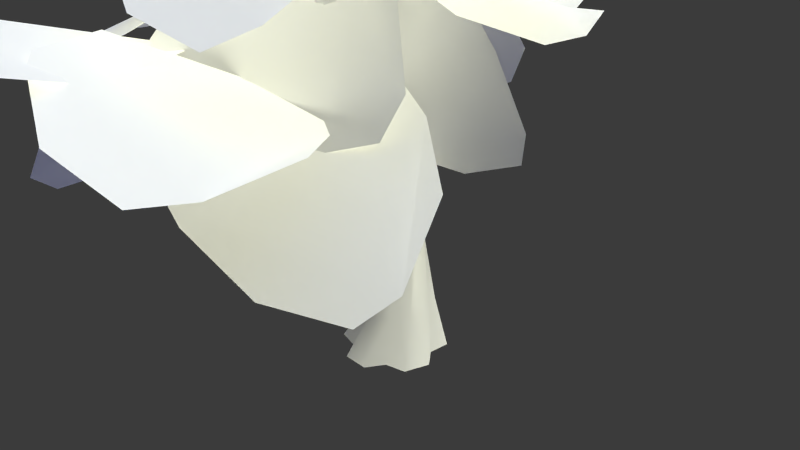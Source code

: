 # Source: tree.blend  (saved by Blender 2.65.0; exported with 4.5.12 LTS)
import bpy
from mathutils import Matrix  # noqa: F401  (used for matrix-valued properties, if any)

bpy.ops.wm.read_factory_settings(use_empty=True)
scene = bpy.context.scene
scene.name = 'Scene'

# ---- collections
col_collection_1 = bpy.data.collections.new('Collection 1'); scene.collection.children.link(col_collection_1)
col_collection_2 = bpy.data.collections.new('Collection 2'); scene.collection.children.link(col_collection_2)
col_collection_2.hide_render = True
col_collection_2.hide_viewport = True

# ---- materials (node trees are filled in below, after node groups)
mat_material_001 = bpy.data.materials.new('Material.001')
mat_material_001.alpha_threshold = 0.0
mat_material_001.use_transparent_shadow = False
mat_material_001.preview_render_type = 'SHADERBALL'
mat_material_001.diffuse_color = (1.0, 1.0, 1.0, 1.0)
mat_material_001.specular_color = (0.2578, 0.6351, 0.2463)
mat_material_001.roughness = 0.5
mat_material_001.specular_intensity = 0.0
mat_material_001.line_color = (0.0, 0.0, 0.0, 1.0)
mat_material = bpy.data.materials.new('Material')
mat_material.alpha_threshold = 0.0
mat_material.use_transparent_shadow = False
mat_material.diffuse_color = (1.0, 1.0, 1.0, 1.0)
mat_material.specular_color = (1.0, 0.8724, 0.6568)
mat_material.roughness = 2.0
mat_material.specular_intensity = 0.125
mat_material.line_color = (0.0, 0.0, 0.0, 1.0)

# ---- material node trees

# ---- world
world_world = bpy.data.worlds.new('World'); scene.world = world_world
world_world.color = (0.04388, 0.04388, 0.04388)
world_world.use_sun_shadow = False
world_world.sun_shadow_jitter_overblur = 0.0
world_world.cycles.sampling_method = 'MANUAL'
world_world.cycles.sample_map_resolution = 256

# ---- cameras
cam_camera = bpy.data.cameras.new('Camera')
cam_camera.clip_end = 100.0
cam_camera.lens = 35.0
cam_camera.sensor_width = 32.0
cam_camera.sensor_height = 18.0
cam_camera.ortho_scale = 7.314
cam_camera.dof.focus_distance = 0.0
cam_camera.dof.aperture_fstop = 128.0

# ---- lights
light_hemi_001 = bpy.data.lights.new('Hemi.001', 'SUN')
light_hemi_001.color = (0.3416, 0.3917, 1.0)
light_hemi_001.transmission_factor = 0.0
light_hemi_001.angle = 1.571
light_hemi_001.energy = 0.4
light_hemi_001.shadow_buffer_clip_start = 0.5
light_hemi_001.shadow_soft_size = 1.0
light_hemi_001.shadow_cascade_max_distance = 1000.0
light_hemi_001.cycles.use_multiple_importance_sampling = False
light_hemi = bpy.data.lights.new('Hemi', 'SUN')
light_hemi.color = (0.3659, 0.4592, 1.0)
light_hemi.transmission_factor = 0.0
light_hemi.angle = 1.571
light_hemi.energy = 1.2
light_hemi.shadow_buffer_clip_start = 0.5
light_hemi.shadow_soft_size = 1.0
light_hemi.shadow_cascade_max_distance = 1000.0
light_hemi.cycles.use_multiple_importance_sampling = False
light_lamp = bpy.data.lights.new('Lamp', 'SUN')
light_lamp.color = (0.9958, 1.0, 0.736)
light_lamp.transmission_factor = 0.0
light_lamp.cutoff_distance = 30.0
light_lamp.use_shadow = False
light_lamp.angle = 1.571
light_lamp.energy = 2.3
light_lamp.shadow_buffer_clip_start = 1.001
light_lamp.shadow_soft_size = 1.0
light_lamp.shadow_cascade_max_distance = 1000.0
light_lamp.cycles.use_multiple_importance_sampling = False

# ---- meshes
me_plane_003 = bpy.data.meshes.new('Plane.003')
me_plane_003.from_pydata([(2.02, 1.3, 0.4382), (1.622, 0.9864, 0.1038), (1.435, 0.9713, 0.08707), (1.031, 2.635, 1.324), (1.339, 2.563, 1.469), (1.859, 2.051, 1.235), (0.6233, 1.139, 0.1072), (0.02822, 1.635, 0.2702), (0.02415, 2.062, 0.4397), (0.4604, 2.608, 0.8618), (2.034, 1.333, 0.7043), (1.598, 1.125, 1.072), (1.572, 1.098, 1.257), (3.324, 2.138, 1.814), (3.44, 2.05, 1.498), (3.046, 1.717, 0.9303), (1.633, 1.16, 2.081), (1.953, 1.497, 2.723), (2.267, 1.829, 2.769), (2.871, 2.224, 2.386), (1.972, 1.389, 1.002), (2.317, 0.9161, 0.8389), (2.362, 0.8243, 0.6806), (1.483, 2.261, -0.5932), (1.279, 2.333, -0.321), (1.34, 2.064, 0.394), (2.506, 0.6453, -0.1156), (2.525, 0.8638, -0.8762), (2.427, 1.263, -1.082), (2.026, 1.969, -0.994), (2.716, 1.95, 0.5099), (2.753, 2.296, 1.007), (2.882, 2.403, 1.094), (4.257, 2.318, -0.5073), (4.101, 2.017, -0.5848), (3.47, 1.721, -0.2672), (3.54, 2.886, 1.239), (4.18, 3.271, 0.9776), (4.365, 3.307, 0.5584), (4.395, 2.963, -0.1814), (1.866, 1.198, 1.257), (2.14, 0.7954, 1.619), (2.184, 0.6121, 1.616), (1.683, 0.3623, -0.4201), (1.469, 0.6317, -0.3691), (1.416, 1.076, 0.253), (2.37, -0.1518, 1.354), (2.497, -0.6636, 0.764), (2.487, -0.6121, 0.3075), (2.204, -0.1413, -0.2969), (1.275, 1.719, 0.4117), (0.7284, 1.461, 0.3567), (0.6288, 1.325, 0.4415), (1.982, 1.118, 2.05), (2.219, 1.239, 1.826), (2.099, 1.518, 1.122), (0.3421, 0.7905, 1.006), (0.3635, 0.4852, 1.736), (0.627, 0.5816, 2.1), (1.331, 0.9242, 2.332), (1.87, 1.259, -1.462), (2.107, 0.7918, -1.768), (2.101, 0.6034, -1.762), (0.5373, 0.5396, -0.344), (0.6538, 0.8525, -0.2466), (1.19, 1.28, -0.5888), (1.855, -0.1756, -1.624), (1.32, -0.6874, -1.344), (0.9134, -0.6231, -1.139), (0.4594, -0.08112, -0.7305), (2.94, 0.83, -2.089), (3.136, 0.2769, -1.933), (3.071, 0.1275, -1.838), (1.098, 0.868, -1.706), (1.246, 1.181, -1.734), (1.98, 1.341, -1.884), (2.566, -0.4297, -1.49), (1.835, -0.6937, -1.339), (1.421, -0.5311, -1.455), (1.02, 0.1369, -1.699), (2.53, 2.642, -1.459), (3.106, 2.828, -1.406), (3.277, 2.751, -1.387), (2.602, 0.7887, -1.781), (2.296, 0.9027, -1.662), (2.102, 1.622, -1.482), (3.911, 2.218, -1.422), (4.205, 1.513, -1.629), (4.013, 1.151, -1.837), (3.301, 0.7915, -2.01), (1.784, 2.266, -1.628), (2.231, 2.478, -1.98), (2.377, 2.409, -2.079), (1.775, 0.3973, -1.857), (1.617, 0.5081, -1.567), (1.534, 1.231, -1.326), (2.867, 1.901, -2.512), (3.006, 1.194, -2.84), (2.754, 0.8098, -2.854), (2.14, 0.4097, -2.494), (2.034, 1.333, -1.621), (1.598, 1.125, -1.253), (1.572, 1.098, -1.068), (3.324, 2.138, -0.5114), (3.44, 2.05, -0.8276), (3.046, 1.717, -1.395), (1.633, 1.16, -0.2439), (1.953, 1.497, 0.3975), (2.267, 1.829, 0.4439), (2.871, 2.224, 0.06094), (1.438, 1.364, -1.359), (0.8624, 1.509, -1.232), (0.7664, 1.659, -1.17), (2.405, 2.979, -1.35), (2.6, 2.694, -1.31), (2.365, 1.965, -1.291), (0.5424, 2.438, -0.9985), (0.685, 3.216, -1.028), (1.035, 3.456, -1.205), (1.814, 3.407, -1.444), (1.99, 1.658, -0.9918), (1.562, 1.77, -0.5754), (1.529, 1.897, -0.4399), (3.099, 3.178, -1.037), (3.243, 2.89, -1.167), (2.93, 2.193, -1.223), (1.532, 2.595, 0.00714), (1.767, 3.344, 0.1103), (2.033, 3.618, -0.1444), (2.604, 3.626, -0.7283), (3.424, 2.142, -0.5762), (3.139, 2.547, -0.2241), (3.164, 2.725, -0.1674), (4.751, 3.096, -1.51), (4.804, 2.753, -1.495), (4.362, 2.226, -1.156), (3.404, 3.517, -0.1339), (3.792, 4.131, -0.4488), (4.035, 4.173, -0.8367), (4.438, 3.754, -1.41), (3.425, 2.451, -0.5762), (3.809, 2.139, -0.2241), (3.833, 1.961, -0.1674), (2.406, 1.172, -1.51), (2.262, 1.489, -1.495), (2.544, 2.116, -1.156), (3.817, 1.133, -0.134), (3.611, 0.4371, -0.4488), (3.388, 0.3311, -0.8367), (2.886, 0.6244, -1.41), (3.751, 2.603, -0.9473), (4.276, 2.799, -1.179), (4.449, 2.731, -1.212), (3.913, 0.735, -0.7771), (3.665, 0.8768, -0.5796), (3.47, 1.616, -0.5309), (5.08, 2.214, -1.357), (5.354, 1.481, -1.474), (5.142, 1.073, -1.486), (4.465, 0.6756, -1.259), (3.96, 1.905, -0.2851), (4.522, 1.835, -0.06688), (4.627, 1.697, 0.00739), (3.244, 0.1737, -0.4697), (3.007, 0.4274, -0.4574), (3.129, 1.181, -0.3853), (4.928, 0.9494, 0.199), (4.905, 0.1612, 0.131), (4.626, -0.1166, -0.1063), (3.897, -0.1645, -0.4716), (2.556, 2.083, -0.8065), (2.075, 2.094, -0.4361), (2.028, 2.171, -0.2705), (3.736, 3.409, -0.1794), (3.884, 3.168, -0.3815), (3.548, 2.565, -0.715), (1.997, 2.675, 0.3863), (2.251, 3.318, 0.7713), (2.568, 3.633, 0.6639), (3.223, 3.777, 0.1981), (-0.429, 0.7718, 0.2254), (-0.899, 0.782, 0.5875), (-0.9452, 0.8573, 0.7493), (0.7247, 2.067, 0.8383), (0.8694, 1.832, 0.6409), (0.5406, 1.243, 0.3149), (-0.9758, 1.35, 1.391), (-0.7269, 1.979, 1.768), (-0.4169, 2.286, 1.663), (0.2234, 2.427, 1.207), (0.5821, 0.6996, 0.8963), (0.3037, 0.1764, 0.9285), (0.2595, 0.05297, 1.058), (0.7957, 1.279, 2.629), (1.005, 1.426, 2.405), (1.044, 1.301, 1.667), (0.0799, -0.2891, 1.77), (-0.0329, -0.2313, 2.533), (-0.01212, 0.1199, 2.812), (0.2806, 0.8573, 2.9), (1.224, 1.093, -0.2482), (1.739, 1.063, -0.5407), (1.874, 0.94, -0.5685), (0.8248, -0.6257, 0.2734), (0.6631, -0.3838, 0.4492), (0.7154, 0.3583, 0.3613), (2.279, 0.2429, -0.6438), (2.294, -0.5304, -0.6269), (1.973, -0.8334, -0.5447), (1.257, -0.9383, -0.2086), (-0.1334, -0.9314, 0.4004), (-0.6328, -0.6109, 0.407), (-0.681, -0.4331, 0.4147), (1.242, 0.2596, 0.1275), (1.337, -0.03749, 0.2622), (0.9028, -0.6232, 0.4331), (-0.6681, 0.3741, 0.3496), (-0.3043, 1.025, 0.1446), (0.1008, 1.097, -0.03547), (0.8233, 0.7762, -0.1451), (0.419, 0.8295, 0.4506), (0.1405, 1.225, 0.7947), (0.1649, 1.399, 0.8501), (1.716, 1.762, -0.4622), (1.768, 1.426, -0.4476), (1.337, 0.9109, -0.1163), (0.3998, 2.173, 0.8828), (0.7787, 2.773, 0.575), (1.016, 2.814, 0.196), (1.41, 2.405, -0.3645), (-0.3035, 0.8383, -0.7874), (-0.6611, 0.3857, -0.6479), (-0.7394, 0.3151, -0.4967), (-0.2171, 1.909, 0.7064), (0.03803, 1.953, 0.4862), (0.1481, 1.598, -0.1643), (-1.056, 0.237, 0.2448), (-1.251, 0.5449, 0.9272), (-1.211, 0.9618, 1.089), (-0.8204, 1.652, 1.001)], [], [(2, 6, 7, 8, 9, 3, 4, 5, 0, 1), (12, 16, 17, 18, 19, 13, 14, 15, 10, 11), (22, 26, 27, 28, 29, 23, 24, 25, 20, 21), (32, 36, 37, 38, 39, 33, 34, 35, 30, 31), (42, 46, 47, 48, 49, 43, 44, 45, 40, 41), (52, 56, 57, 58, 59, 53, 54, 55, 50, 51), (62, 66, 67, 68, 69, 63, 64, 65, 60, 61), (72, 76, 77, 78, 79, 73, 74, 75, 70, 71), (82, 86, 87, 88, 89, 83, 84, 85, 80, 81), (92, 96, 97, 98, 99, 93, 94, 95, 90, 91), (102, 106, 107, 108, 109, 103, 104, 105, 100, 101), (112, 116, 117, 118, 119, 113, 114, 115, 110, 111), (122, 126, 127, 128, 129, 123, 124, 125, 120, 121), (132, 136, 137, 138, 139, 133, 134, 135, 130, 131), (142, 146, 147, 148, 149, 143, 144, 145, 140, 141), (152, 156, 157, 158, 159, 153, 154, 155, 150, 151), (162, 166, 167, 168, 169, 163, 164, 165, 160, 161), (172, 176, 177, 178, 179, 173, 174, 175, 170, 171), (182, 186, 187, 188, 189, 183, 184, 185, 180, 181), (192, 196, 197, 198, 199, 193, 194, 195, 190, 191), (202, 206, 207, 208, 209, 203, 204, 205, 200, 201), (212, 216, 217, 218, 219, 213, 214, 215, 210, 211), (222, 226, 227, 228, 229, 223, 224, 225, 220, 221), (232, 236, 237, 238, 239, 233, 234, 235, 230, 231)])
me_plane_003.polygons.foreach_set('use_smooth', [True] * 24)
_uv = me_plane_003.uv_layers.new(name='UVTex')
_uv.uv.foreach_set('vector', [1.0, 0.3014, 0.8655, 0.6678, 0.6124, 0.9381, 0.4006, 0.9289, 0.07716, 0.6847, 4.444e-08, 0.3838, 2.594e-08, 0.224, 0.2861, 0.0, 0.8078, 0.0, 1.0, 0.2138, 1.0, 0.3014, 0.8655, 0.6678, 0.6124, 0.9381, 0.4006, 0.9289, 0.07716, 0.6847, 4.444e-08, 0.3838, 2.594e-08, 0.224, 0.2861, 0.0, 0.8078, 0.0, 1.0, 0.2138, 1.0, 0.3014, 0.8655, 0.6678, 0.6124, 0.9381, 0.4006, 0.9289, 0.07716, 0.6847, 4.444e-08, 0.3838, 2.594e-08, 0.224, 0.2861, 0.0, 0.8078, 0.0, 1.0, 0.2138, 1.0, 0.3014, 0.8655, 0.6678, 0.6124, 0.9381, 0.4006, 0.9289, 0.07716, 0.6847, 4.444e-08, 0.3838, 2.594e-08, 0.224, 0.2861, 0.0, 0.8078, 0.0, 1.0, 0.2138, 1.0, 0.3014, 0.8655, 0.6678, 0.6124, 0.9381, 0.4006, 0.9289, 0.07716, 0.6847, 4.444e-08, 0.3838, 2.594e-08, 0.224, 0.2861, 0.0, 0.8078, 0.0, 1.0, 0.2138, 1.0, 0.3014, 0.8655, 0.6678, 0.6124, 0.9381, 0.4006, 0.9289, 0.07716, 0.6847, 4.444e-08, 0.3838, 2.594e-08, 0.224, 0.2861, 0.0, 0.8078, 0.0, 1.0, 0.2138, 1.0, 0.3014, 0.8655, 0.6678, 0.6124, 0.9381, 0.4006, 0.9289, 0.07716, 0.6847, 4.444e-08, 0.3838, 2.594e-08, 0.224, 0.2861, 0.0, 0.8078, 0.0, 1.0, 0.2138, 1.0, 0.3014, 0.8655, 0.6678, 0.6124, 0.9381, 0.4006, 0.9289, 0.07716, 0.6847, 4.444e-08, 0.3838, 2.594e-08, 0.224, 0.2861, 0.0, 0.8078, 0.0, 1.0, 0.2138, 1.0, 0.3014, 0.8655, 0.6678, 0.6124, 0.9381, 0.4006, 0.9289, 0.07716, 0.6847, 4.444e-08, 0.3838, 2.594e-08, 0.224, 0.2861, 0.0, 0.8078, 0.0, 1.0, 0.2138, 1.0, 0.3014, 0.8655, 0.6678, 0.6124, 0.9381, 0.4006, 0.9289, 0.07716, 0.6847, 4.444e-08, 0.3838, 2.594e-08, 0.224, 0.2861, 0.0, 0.8078, 0.0, 1.0, 0.2138, 1.0, 0.3014, 0.8655, 0.6678, 0.6124, 0.9381, 0.4006, 0.9289, 0.07716, 0.6847, 4.444e-08, 0.3838, 2.594e-08, 0.224, 0.2861, 0.0, 0.8078, 0.0, 1.0, 0.2138, 1.0, 0.3014, 0.8655, 0.6678, 0.6124, 0.9381, 0.4006, 0.9289, 0.07716, 0.6847, 4.444e-08, 0.3838, 2.594e-08, 0.224, 0.2861, 0.0, 0.8078, 0.0, 1.0, 0.2138, 1.0, 0.3014, 0.8655, 0.6678, 0.6124, 0.9381, 0.4006, 0.9289, 0.07716, 0.6847, 4.444e-08, 0.3838, 2.594e-08, 0.224, 0.2861, 0.0, 0.8078, 0.0, 1.0, 0.2138, 1.0, 0.3014, 0.8655, 0.6678, 0.6124, 0.9381, 0.4006, 0.9289, 0.07716, 0.6847, 4.444e-08, 0.3838, 2.594e-08, 0.224, 0.2861, 0.0, 0.8078, 0.0, 1.0, 0.2138, 1.0, 0.3014, 0.8655, 0.6678, 0.6124, 0.9381, 0.4006, 0.9289, 0.07716, 0.6847, 4.444e-08, 0.3838, 2.594e-08, 0.224, 0.2861, 0.0, 0.8078, 0.0, 1.0, 0.2138, 1.0, 0.3014, 0.8655, 0.6678, 0.6124, 0.9381, 0.4006, 0.9289, 0.07716, 0.6847, 4.444e-08, 0.3838, 2.594e-08, 0.224, 0.2861, 0.0, 0.8078, 0.0, 1.0, 0.2138, 1.0, 0.3014, 0.8655, 0.6678, 0.6124, 0.9381, 0.4006, 0.9289, 0.07716, 0.6847, 4.444e-08, 0.3838, 2.594e-08, 0.224, 0.2861, 0.0, 0.8078, 0.0, 1.0, 0.2138, 1.0, 0.3014, 0.8655, 0.6678, 0.6124, 0.9381, 0.4006, 0.9289, 0.07716, 0.6847, 4.444e-08, 0.3838, 2.594e-08, 0.224, 0.2861, 0.0, 0.8078, 0.0, 1.0, 0.2138, 1.0, 0.3014, 0.8655, 0.6678, 0.6124, 0.9381, 0.4006, 0.9289, 0.07716, 0.6847, 4.444e-08, 0.3838, 2.594e-08, 0.224, 0.2861, 0.0, 0.8078, 0.0, 1.0, 0.2138, 1.0, 0.3014, 0.8655, 0.6678, 0.6124, 0.9381, 0.4006, 0.9289, 0.07716, 0.6847, 4.444e-08, 0.3838, 2.594e-08, 0.224, 0.2861, 0.0, 0.8078, 0.0, 1.0, 0.2138, 1.0, 0.3014, 0.8655, 0.6678, 0.6124, 0.9381, 0.4006, 0.9289, 0.07716, 0.6847, 4.444e-08, 0.3838, 2.594e-08, 0.224, 0.2861, 0.0, 0.8078, 0.0, 1.0, 0.2138, 1.0, 0.3014, 0.8655, 0.6678, 0.6124, 0.9381, 0.4006, 0.9289, 0.07716, 0.6847, 4.444e-08, 0.3838, 2.594e-08, 0.224, 0.2861, 0.0, 0.8078, 0.0, 1.0, 0.2138, 1.0, 0.3014, 0.8655, 0.6678, 0.6124, 0.9381, 0.4006, 0.9289, 0.07716, 0.6847, 4.444e-08, 0.3838, 2.594e-08, 0.224, 0.2861, 0.0, 0.8078, 0.0, 1.0, 0.2138, 1.0, 0.3014, 0.8655, 0.6678, 0.6124, 0.9381, 0.4006, 0.9289, 0.07716, 0.6847, 4.444e-08, 0.3838, 2.594e-08, 0.224, 0.2861, 0.0, 0.8078, 0.0, 1.0, 0.2138])
_ca = me_plane_003.color_attributes.new('Col', 'BYTE_COLOR', 'CORNER')
_ca.data.foreach_set('color', [0.5271, 0.5271, 0.5271, 1.0, 0.7529, 0.7529, 0.7529, 1.0, 0.9473, 0.9473, 0.9473, 1.0, 0.9387, 0.9387, 0.9387, 0.9961, 0.7605, 0.7605, 0.7605, 1.0, 0.5776, 0.5776, 0.5776, 1.0, 0.4851, 0.4851, 0.4851, 1.0, 0.3813, 0.3813, 0.3813, 1.0, 0.3813, 0.3813, 0.3813, 1.0, 0.4851, 0.4851, 0.4851, 1.0, 0.5271, 0.5271, 0.5271, 1.0, 0.7529, 0.7529, 0.7529, 1.0, 0.9473, 0.9473, 0.9473, 1.0, 0.9387, 0.9387, 0.9387, 0.9961, 0.7605, 0.7605, 0.7605, 1.0, 0.5776, 0.5776, 0.5776, 1.0, 0.4851, 0.4851, 0.4851, 1.0, 0.3813, 0.3813, 0.3813, 1.0, 0.3813, 0.3813, 0.3813, 1.0, 0.4851, 0.4851, 0.4851, 1.0, 0.5271, 0.5271, 0.5271, 1.0, 0.7529, 0.7529, 0.7529, 1.0, 0.9473, 0.9473, 0.9473, 1.0, 0.9387, 0.9387, 0.9387, 0.9961, 0.7605, 0.7605, 0.7605, 1.0, 0.5776, 0.5776, 0.5776, 1.0, 0.4851, 0.4851, 0.4851, 1.0, 0.3813, 0.3813, 0.3813, 1.0, 0.3813, 0.3813, 0.3813, 1.0, 0.4851, 0.4851, 0.4851, 1.0, 0.5271, 0.5271, 0.5271, 1.0, 0.7529, 0.7529, 0.7529, 1.0, 0.9473, 0.9473, 0.9473, 1.0, 0.9387, 0.9387, 0.9387, 0.9961, 0.7605, 0.7605, 0.7605, 1.0, 0.5776, 0.5776, 0.5776, 1.0, 0.4851, 0.4851, 0.4851, 1.0, 0.3813, 0.3813, 0.3813, 1.0, 0.3813, 0.3813, 0.3813, 1.0, 0.4851, 0.4851, 0.4851, 1.0, 0.5271, 0.5271, 0.5271, 1.0, 0.7529, 0.7529, 0.7529, 1.0, 0.9473, 0.9473, 0.9473, 1.0, 0.9387, 0.9387, 0.9387, 0.9961, 0.7605, 0.7605, 0.7605, 1.0, 0.5776, 0.5776, 0.5776, 1.0, 0.4851, 0.4851, 0.4851, 1.0, 0.3813, 0.3813, 0.3813, 1.0, 0.3813, 0.3813, 0.3813, 1.0, 0.4851, 0.4851, 0.4851, 1.0, 0.5271, 0.5271, 0.5271, 1.0, 0.7529, 0.7529, 0.7529, 1.0, 0.9473, 0.9473, 0.9473, 1.0, 0.9387, 0.9387, 0.9387, 0.9961, 0.7605, 0.7605, 0.7605, 1.0, 0.5776, 0.5776, 0.5776, 1.0, 0.4851, 0.4851, 0.4851, 1.0, 0.3813, 0.3813, 0.3813, 1.0, 0.3813, 0.3813, 0.3813, 1.0, 0.4851, 0.4851, 0.4851, 1.0, 0.5271, 0.5271, 0.5271, 1.0, 0.7529, 0.7529, 0.7529, 1.0, 0.9473, 0.9473, 0.9473, 1.0, 0.9387, 0.9387, 0.9387, 0.9961, 0.7605, 0.7605, 0.7605, 1.0, 0.5776, 0.5776, 0.5776, 1.0, 0.4851, 0.4851, 0.4851, 1.0, 0.3813, 0.3813, 0.3813, 1.0, 0.3813, 0.3813, 0.3813, 1.0, 0.4851, 0.4851, 0.4851, 1.0, 0.5271, 0.5271, 0.5271, 1.0, 0.7529, 0.7529, 0.7529, 1.0, 0.9473, 0.9473, 0.9473, 1.0, 0.9387, 0.9387, 0.9387, 0.9961, 0.7605, 0.7605, 0.7605, 1.0, 0.5776, 0.5776, 0.5776, 1.0, 0.4851, 0.4851, 0.4851, 1.0, 0.3813, 0.3813, 0.3813, 1.0, 0.3813, 0.3813, 0.3813, 1.0, 0.4851, 0.4851, 0.4851, 1.0, 0.5271, 0.5271, 0.5271, 1.0, 0.7529, 0.7529, 0.7529, 1.0, 0.9473, 0.9473, 0.9473, 1.0, 0.9387, 0.9387, 0.9387, 0.9961, 0.7605, 0.7605, 0.7605, 1.0, 0.5776, 0.5776, 0.5776, 1.0, 0.4851, 0.4851, 0.4851, 1.0, 0.3813, 0.3813, 0.3813, 1.0, 0.3813, 0.3813, 0.3813, 1.0, 0.4851, 0.4851, 0.4851, 1.0, 0.5271, 0.5271, 0.5271, 1.0, 0.7529, 0.7529, 0.7529, 1.0, 0.9473, 0.9473, 0.9473, 1.0, 0.9387, 0.9387, 0.9387, 0.9961, 0.7605, 0.7605, 0.7605, 1.0, 0.5776, 0.5776, 0.5776, 1.0, 0.4851, 0.4851, 0.4851, 1.0, 0.3813, 0.3813, 0.3813, 1.0, 0.3813, 0.3813, 0.3813, 1.0, 0.4851, 0.4851, 0.4851, 1.0, 0.5271, 0.5271, 0.5271, 1.0, 0.7529, 0.7529, 0.7529, 1.0, 0.9473, 0.9473, 0.9473, 1.0, 0.9387, 0.9387, 0.9387, 0.9961, 0.7605, 0.7605, 0.7605, 1.0, 0.5776, 0.5776, 0.5776, 1.0, 0.4851, 0.4851, 0.4851, 1.0, 0.3813, 0.3813, 0.3813, 1.0, 0.3813, 0.3813, 0.3813, 1.0, 0.4851, 0.4851, 0.4851, 1.0, 0.5271, 0.5271, 0.5271, 1.0, 0.7529, 0.7529, 0.7529, 1.0, 0.9473, 0.9473, 0.9473, 1.0, 0.9387, 0.9387, 0.9387, 0.9961, 0.7605, 0.7605, 0.7605, 1.0, 0.5776, 0.5776, 0.5776, 1.0, 0.4851, 0.4851, 0.4851, 1.0, 0.3813, 0.3813, 0.3813, 1.0, 0.3813, 0.3813, 0.3813, 1.0, 0.4851, 0.4851, 0.4851, 1.0, 0.5271, 0.5271, 0.5271, 1.0, 0.7529, 0.7529, 0.7529, 1.0, 0.9473, 0.9473, 0.9473, 1.0, 0.9387, 0.9387, 0.9387, 0.9961, 0.7605, 0.7605, 0.7605, 1.0, 0.5776, 0.5776, 0.5776, 1.0, 0.4851, 0.4851, 0.4851, 1.0, 0.3813, 0.3813, 0.3813, 1.0, 0.3813, 0.3813, 0.3813, 1.0, 0.4851, 0.4851, 0.4851, 1.0, 0.5271, 0.5271, 0.5271, 1.0, 0.7529, 0.7529, 0.7529, 1.0, 0.9473, 0.9473, 0.9473, 1.0, 0.9387, 0.9387, 0.9387, 0.9961, 0.7605, 0.7605, 0.7605, 1.0, 0.5776, 0.5776, 0.5776, 1.0, 0.4851, 0.4851, 0.4851, 1.0, 0.3813, 0.3813, 0.3813, 1.0, 0.3813, 0.3813, 0.3813, 1.0, 0.4851, 0.4851, 0.4851, 1.0, 0.5271, 0.5271, 0.5271, 1.0, 0.7529, 0.7529, 0.7529, 1.0, 0.9473, 0.9473, 0.9473, 1.0, 0.9387, 0.9387, 0.9387, 0.9961, 0.7605, 0.7605, 0.7605, 1.0, 0.5776, 0.5776, 0.5776, 1.0, 0.4851, 0.4851, 0.4851, 1.0, 0.3813, 0.3813, 0.3813, 1.0, 0.3813, 0.3813, 0.3813, 1.0, 0.4851, 0.4851, 0.4851, 1.0, 0.5271, 0.5271, 0.5271, 1.0, 0.7529, 0.7529, 0.7529, 1.0, 0.9473, 0.9473, 0.9473, 1.0, 0.9387, 0.9387, 0.9387, 0.9961, 0.7605, 0.7605, 0.7605, 1.0, 0.5776, 0.5776, 0.5776, 1.0, 0.4851, 0.4851, 0.4851, 1.0, 0.3813, 0.3813, 0.3813, 1.0, 0.3813, 0.3813, 0.3813, 1.0, 0.4851, 0.4851, 0.4851, 1.0, 0.5271, 0.5271, 0.5271, 1.0, 0.7529, 0.7529, 0.7529, 1.0, 0.9473, 0.9473, 0.9473, 1.0, 0.9387, 0.9387, 0.9387, 0.9961, 0.7605, 0.7605, 0.7605, 1.0, 0.5776, 0.5776, 0.5776, 1.0, 0.4851, 0.4851, 0.4851, 1.0, 0.3813, 0.3813, 0.3813, 1.0, 0.3813, 0.3813, 0.3813, 1.0, 0.4851, 0.4851, 0.4851, 1.0, 0.5271, 0.5271, 0.5271, 1.0, 0.7529, 0.7529, 0.7529, 1.0, 0.9473, 0.9473, 0.9473, 1.0, 0.9387, 0.9387, 0.9387, 0.9961, 0.7605, 0.7605, 0.7605, 1.0, 0.5776, 0.5776, 0.5776, 1.0, 0.4851, 0.4851, 0.4851, 1.0, 0.3813, 0.3813, 0.3813, 1.0, 0.3813, 0.3813, 0.3813, 1.0, 0.4851, 0.4851, 0.4851, 1.0, 0.5271, 0.5271, 0.5271, 1.0, 0.7529, 0.7529, 0.7529, 1.0, 0.9473, 0.9473, 0.9473, 1.0, 0.9387, 0.9387, 0.9387, 0.9961, 0.7605, 0.7605, 0.7605, 1.0, 0.5776, 0.5776, 0.5776, 1.0, 0.4851, 0.4851, 0.4851, 1.0, 0.3813, 0.3813, 0.3813, 1.0, 0.3813, 0.3813, 0.3813, 1.0, 0.4851, 0.4851, 0.4851, 1.0, 0.5271, 0.5271, 0.5271, 1.0, 0.7529, 0.7529, 0.7529, 1.0, 0.9473, 0.9473, 0.9473, 1.0, 0.9387, 0.9387, 0.9387, 0.9961, 0.7605, 0.7605, 0.7605, 1.0, 0.5776, 0.5776, 0.5776, 1.0, 0.4851, 0.4851, 0.4851, 1.0, 0.3813, 0.3813, 0.3813, 1.0, 0.3813, 0.3813, 0.3813, 1.0, 0.4851, 0.4851, 0.4851, 1.0, 0.5271, 0.5271, 0.5271, 1.0, 0.7529, 0.7529, 0.7529, 1.0, 0.9473, 0.9473, 0.9473, 1.0, 0.9387, 0.9387, 0.9387, 0.9961, 0.7605, 0.7605, 0.7605, 1.0, 0.5776, 0.5776, 0.5776, 1.0, 0.4851, 0.4851, 0.4851, 1.0, 0.3813, 0.3813, 0.3813, 1.0, 0.3813, 0.3813, 0.3813, 1.0, 0.4851, 0.4851, 0.4851, 1.0, 0.5271, 0.5271, 0.5271, 1.0, 0.7529, 0.7529, 0.7529, 1.0, 0.9473, 0.9473, 0.9473, 1.0, 0.9387, 0.9387, 0.9387, 0.9961, 0.7605, 0.7605, 0.7605, 1.0, 0.5776, 0.5776, 0.5776, 1.0, 0.4851, 0.4851, 0.4851, 1.0, 0.3813, 0.3813, 0.3813, 1.0, 0.3813, 0.3813, 0.3813, 1.0, 0.4851, 0.4851, 0.4851, 1.0, 0.5271, 0.5271, 0.5271, 1.0, 0.7529, 0.7529, 0.7529, 1.0, 0.9473, 0.9473, 0.9473, 1.0, 0.9387, 0.9387, 0.9387, 0.9961, 0.7605, 0.7605, 0.7605, 1.0, 0.5776, 0.5776, 0.5776, 1.0, 0.4851, 0.4851, 0.4851, 1.0, 0.3813, 0.3813, 0.3813, 1.0, 0.3813, 0.3813, 0.3813, 1.0, 0.4851, 0.4851, 0.4851, 1.0, 0.5271, 0.5271, 0.5271, 1.0, 0.7529, 0.7529, 0.7529, 1.0, 0.9473, 0.9473, 0.9473, 1.0, 0.9387, 0.9387, 0.9387, 0.9961, 0.7605, 0.7605, 0.7605, 1.0, 0.5776, 0.5776, 0.5776, 1.0, 0.4851, 0.4851, 0.4851, 1.0, 0.3813, 0.3813, 0.3813, 1.0, 0.3813, 0.3813, 0.3813, 1.0, 0.4851, 0.4851, 0.4851, 1.0])
me_plane_003.materials.append(mat_material_001)
me_plane_003.use_remesh_preserve_volume = False
me_plane_003.use_remesh_preserve_attributes = False
me_plane_003.use_mirror_vertex_groups = False
me_plane_003.update()
me_plane_001 = bpy.data.meshes.new('Plane.001')
me_plane_001.from_pydata([(-2.594, 2.194, 2.028), (-2.148, 1.631, 0.8254), (-2.217, 1.585, 0.7828), (-2.054, 1.452, 0.8159), (-2.012, 1.499, 0.8588), (-2.126, 1.487, 0.7601), (-2.028, 1.582, 0.8567), (-2.177, 1.604, 0.8045), (-2.037, 1.479, 0.8358), (-2.025, 1.54, 0.855), (-2.091, 1.473, 0.7894), (-2.089, 1.602, 0.839), (-2.167, 1.536, 0.7738), (-1.53, 1.762, 0.1318), (-1.355, 1.869, 0.243), (-1.406, 1.664, 0.1552), (-1.251, 1.773, 0.2623), (-1.29, 1.675, 0.2257), (-1.518, 1.87, 0.1838), (-1.25, 1.838, 0.27), (-1.481, 1.684, 0.1078), (-1.233, 1.708, 0.263), (-1.334, 1.631, 0.1923), (-1.597, 1.839, 0.1472), (-1.455, 1.914, 0.219), (-0.3799, 1.335, -0.7378), (-0.5154, 1.504, -0.7892), (-0.8689, 1.224, -0.8108), (-0.7295, 1.096, -0.7455), (-0.7902, 1.412, -0.889), (-0.5082, 1.119, -0.7423), (-0.4589, 1.411, -0.765), (-0.789, 1.168, -0.7787), (-0.6197, 1.118, -0.7465), (-0.8175, 1.316, -0.8461), (-0.4555, 1.23, -0.743), (-0.6515, 1.447, -0.8361), (-0.6089, 0.6234, -1.573), (-0.256, 0.639, -1.597), (-0.5358, 0.4331, -1.387), (-0.2003, 0.4716, -1.413), (-0.3347, 0.3997, -1.304), (-0.4636, 0.7574, -1.674), (-0.1551, 0.5273, -1.511), (-0.6477, 0.4763, -1.482), (-0.6177, 0.2218, -1.213), (-0.6754, -0.03203, -1.216), (0.1181, 0.08925, -1.315), (0.0179, 0.3199, -1.292), (-0.1017, 0.3415, -1.276), (-0.2194, 0.4051, -1.305), (-0.4415, 0.3741, -1.278), (-0.5051, 0.2791, -1.226), (0.6394, -2.168, 2.729), (0.8002, -1.867, 1.805), (0.8896, -1.827, 1.807), (0.9972, -1.755, 1.851), (1.011, -1.652, 1.892), (0.9614, -1.583, 1.924), (0.8595, -1.565, 1.939), (0.7578, -1.607, 1.928), (0.7052, -1.732, 1.905), (0.6896, -1.804, 1.867), (0.7278, -1.858, 1.827), (0.1714, -0.9102, 0.8957), (0.1274, -0.849, 0.8955), (0.1655, -0.7112, 0.9283), (0.2338, -0.6927, 0.9484), (0.274, -0.6367, 0.9684), (0.4283, -0.6435, 1.007), (0.4756, -0.7033, 1.008), (0.5453, -0.7279, 1.022), (0.5927, -0.8694, 1.009), (0.5513, -0.9269, 0.9881), (0.5486, -0.9958, 0.9753), (0.4281, -1.077, 0.9305), (0.361, -1.055, 0.9174), (0.2931, -1.071, 0.898), (0.1741, -0.9794, 0.8848), (-0.04295, -0.8403, -0.1423), (-0.01388, -1.049, -0.14), (0.07088, -1.081, -0.1623), (0.1153, -1.163, -0.17), (0.3135, -1.157, -0.2252), (0.3838, -1.071, -0.2492), (0.4792, -1.034, -0.2768), (0.5726, -0.8221, -0.3121), (0.5313, -0.7362, -0.305), (0.5459, -0.6284, -0.3132), (0.4054, -0.4999, -0.2803), (0.3096, -0.5344, -0.2532), (0.2232, -0.5046, -0.2305), (0.04295, -0.6421, -0.1752), (0.02499, -0.7509, -0.1657), (-0.7099, 0.6712, -1.709), (-0.5973, 0.7795, -1.675), (-0.3382, 0.7617, -1.697), (-0.2674, 0.6943, -1.743), (-0.1382, 0.6501, -1.751), (-0.05429, 0.3784, -1.771), (-0.1349, 0.2653, -1.774), (-0.1395, 0.1285, -1.785), (-0.3735, -0.03947, -1.778), (-0.5043, 4.178e-05, -1.767), (-0.6363, -0.0396, -1.763), (-0.8648, 0.1281, -1.744), (-0.865, 0.2649, -1.737), (-0.8767, 0.3888, -1.702), (-0.8143, 0.5805, -1.666), (-0.4537, 0.7281, -3.212), (-0.6838, 0.4857, -3.262), (-0.6568, 0.3259, -3.272), (-0.7232, 0.1791, -3.293), (-0.5623, -0.1179, -3.299), (-0.4029, -0.1431, -3.281), (-0.2837, -0.2533, -3.276), (0.04593, -0.1944, -3.231), (0.1175, -0.0502, -3.21), (0.2575, 0.02844, -3.186), (0.3004, 0.3619, -3.152), (0.1851, 0.4762, -3.156), (0.1525, 0.6349, -3.146), (-0.1507, 0.7822, -3.171), (-0.2934, 0.7086, -3.195), (-0.5091, 0.8749, -3.865), (-0.8281, 0.6432, -3.865), (-0.8043, 0.321, -3.865), (-1.013, 0.07441, -3.865), (-0.8911, -0.3005, -3.865), (-0.5773, -0.3774, -3.865), (-0.4072, -0.6521, -3.865), (-0.01298, -0.6521, -3.865), (0.1571, -0.3774, -3.865), (0.4709, -0.3005, -3.865), (0.5927, 0.07441, -3.865), (0.3841, 0.321, -3.865), (0.4079, 0.6432, -3.865), (0.08892, 0.8749, -3.865), (-0.2101, 0.7527, -3.865)], [], [(12, 5, 0), (2, 12, 0), (6, 11, 0), (11, 1, 0), (5, 10, 0), (10, 3, 0), (9, 6, 0), (4, 9, 0), (8, 4, 0), (3, 8, 0), (7, 2, 0), (1, 7, 0), (24, 18, 7, 1), (18, 23, 2, 7), (22, 17, 8, 3), (17, 21, 4, 8), (21, 16, 9, 4), (16, 19, 6, 9), (15, 22, 3, 10), (20, 15, 10, 5), (14, 24, 1, 11), (19, 14, 11, 6), (23, 13, 12, 2), (13, 20, 5, 12), (36, 29, 20, 13), (26, 36, 13, 23), (30, 35, 14, 19), (35, 25, 24, 14), (29, 34, 15, 20), (34, 27, 22, 15), (33, 30, 19, 16), (28, 33, 16, 21), (32, 28, 21, 17), (27, 32, 17, 22), (31, 26, 23, 18), (25, 31, 18, 24), (96, 42, 31, 25), (42, 95, 26, 31), (51, 41, 32, 27), (41, 50, 28, 32), (50, 40, 33, 28), (40, 43, 30, 33), (39, 51, 27, 34), (44, 39, 34, 29), (38, 96, 25, 35), (43, 38, 35, 30), (95, 37, 36, 26), (37, 44, 29, 36), (37, 95, 94), (44, 37, 94), (38, 43, 97), (96, 38, 97), (39, 44, 52), (51, 39, 52), (40, 50, 49), (43, 40, 49), (41, 51, 92), (50, 41, 91), (41, 92, 91), (42, 96, 121), (95, 42, 122), (42, 121, 122), (44, 94, 108), (52, 44, 45), (44, 108, 45), (43, 49, 48), (97, 43, 98), (43, 48, 98), (47, 88, 100), (99, 47, 100), (46, 107, 106), (80, 46, 106), (45, 79, 93, 52), (46, 80, 79, 45), (107, 46, 45, 108), (48, 89, 88, 47), (98, 48, 47, 99), (49, 90, 89, 48), (50, 91, 90, 49), (52, 93, 92, 51), (100, 88, 87), (106, 81, 80), (73, 58, 57), (74, 73, 57), (73, 72, 58), (70, 60, 59), (71, 70, 59), (70, 69, 60), (67, 62, 61), (68, 67, 61), (67, 66, 62), (78, 54, 64), (64, 54, 63), (65, 64, 63), (76, 75, 56), (76, 56, 55), (77, 76, 55), (58, 53, 57), (56, 53, 55), (63, 54, 53), (62, 53, 61), (60, 53, 59), (62, 63, 53), (60, 61, 53), (58, 59, 53), (56, 57, 53), (54, 55, 53), (78, 77, 55, 54), (75, 74, 57, 56), (72, 71, 59, 58), (69, 68, 61, 60), (66, 65, 63, 62), (92, 93, 64, 65), (91, 92, 65, 66), (90, 91, 66, 67), (89, 90, 67, 68), (88, 89, 68, 69), (87, 88, 69, 70), (86, 87, 70, 71), (85, 86, 71, 72), (84, 85, 72, 73), (83, 84, 73, 74), (82, 83, 74, 75), (81, 82, 75, 76), (80, 81, 76, 77), (79, 80, 77, 78), (93, 79, 78, 64), (106, 105, 82, 81), (105, 104, 83, 82), (104, 103, 84, 83), (103, 102, 85, 84), (102, 101, 86, 85), (101, 100, 87, 86), (122, 123, 94, 95), (120, 121, 96, 97), (119, 120, 97, 98), (118, 119, 98, 99), (117, 118, 99, 100), (116, 117, 100, 101), (115, 116, 101, 102), (114, 115, 102, 103), (113, 114, 103, 104), (112, 113, 104, 105), (111, 112, 105, 106), (110, 111, 106, 107), (109, 110, 107, 108), (123, 109, 108, 94), (123, 138, 124, 109), (125, 110, 109, 124), (126, 111, 110, 125), (127, 112, 111, 126), (128, 113, 112, 127), (129, 114, 113, 128), (130, 115, 114, 129), (131, 116, 115, 130), (132, 117, 116, 131), (133, 118, 117, 132), (134, 119, 118, 133), (135, 120, 119, 134), (136, 121, 120, 135), (137, 122, 121, 136), (138, 123, 122, 137)])
me_plane_001.polygons.foreach_set('use_smooth', [True] * 162)
_uv = me_plane_001.uv_layers.new(name='UVTex')
_uv.uv.foreach_set('vector', [2.624, 0.1779, 2.744, 0.1153, 2.162, 1.183, 2.498, 0.2371, 2.624, 0.1779, 2.162, 1.183, 1.991, 0.01638, 2.112, 0.08673, 2.162, 1.183, 2.112, 0.08673, 2.246, 0.1478, 2.162, 1.183, 2.744, 0.1153, 2.859, 0.1012, 2.162, 1.183, 1.382, 0.04912, 1.503, 0.04632, 2.162, 1.183, 1.866, 0.02708, 1.991, 0.01638, 2.162, 1.183, 1.739, 0.02049, 1.866, 0.02708, 2.162, 1.183, 1.615, 0.03907, 1.739, 0.02049, 2.162, 1.183, 1.503, 0.04632, 1.615, 0.03907, 2.162, 1.183, 2.368, 0.1916, 2.498, 0.2371, 2.162, 1.183, 2.246, 0.1478, 2.368, 0.1916, 2.162, 1.183, 2.239, -0.771, 2.35, -0.7404, 2.368, 0.1916, 2.246, 0.1478, 2.35, -0.7404, 2.473, -0.6928, 2.498, 0.2371, 2.368, 0.1916, 1.582, -0.9023, 1.693, -0.9047, 1.615, 0.03907, 1.503, 0.04632, 1.693, -0.9047, 1.801, -0.9259, 1.739, 0.02049, 1.615, 0.03907, 1.801, -0.9259, 1.911, -0.8986, 1.866, 0.02708, 1.739, 0.02049, 1.911, -0.8986, 2.018, -0.8887, 1.991, 0.01638, 1.866, 0.02708, 1.475, -0.8762, 1.582, -0.9023, 1.503, 0.04632, 1.382, 0.04912, 2.691, -0.8818, 2.807, -0.9031, 2.859, 0.1012, 2.744, 0.1153, 2.121, -0.8366, 2.239, -0.771, 2.246, 0.1478, 2.112, 0.08673, 2.018, -0.8887, 2.121, -0.8366, 2.112, 0.08673, 1.991, 0.01638, 2.473, -0.6928, 2.586, -0.7922, 2.624, 0.1779, 2.498, 0.2371, 2.586, -0.7922, 2.691, -0.8818, 2.744, 0.1153, 2.624, 0.1779, 2.51, -1.7, 2.618, -1.705, 2.691, -0.8818, 2.586, -0.7922, 2.392, -1.682, 2.51, -1.7, 2.586, -0.7922, 2.473, -0.6928, 1.903, -1.885, 2.035, -1.83, 2.121, -0.8366, 2.018, -0.8887, 2.035, -1.83, 2.156, -1.791, 2.239, -0.771, 2.121, -0.8366, 2.618, -1.705, 2.728, -1.71, 2.807, -0.9031, 2.691, -0.8818, 1.315, -1.666, 1.43, -1.68, 1.582, -0.9023, 1.475, -0.8762, 1.771, -1.825, 1.903, -1.885, 2.018, -0.8887, 1.911, -0.8986, 1.651, -1.791, 1.771, -1.825, 1.911, -0.8986, 1.801, -0.9259, 1.537, -1.732, 1.651, -1.791, 1.801, -0.9259, 1.693, -0.9047, 1.43, -1.68, 1.537, -1.732, 1.693, -0.9047, 1.582, -0.9023, 2.279, -1.734, 2.392, -1.682, 2.473, -0.6928, 2.35, -0.7404, 2.156, -1.791, 2.279, -1.734, 2.35, -0.7404, 2.239, -0.771, 2.309, -2.723, 2.447, -2.67, 2.279, -1.734, 2.156, -1.791, 2.447, -2.67, 2.568, -2.632, 2.392, -1.682, 2.279, -1.734, 1.55, -2.634, 1.668, -2.667, 1.537, -1.732, 1.43, -1.68, 1.668, -2.667, 1.783, -2.715, 1.651, -1.791, 1.537, -1.732, 1.783, -2.715, 1.898, -2.738, 1.771, -1.825, 1.651, -1.791, 1.898, -2.738, 2.014, -2.787, 1.903, -1.885, 1.771, -1.825, 1.419, -2.617, 1.55, -2.634, 1.43, -1.68, 1.315, -1.666, 2.89, -2.647, 3.024, -2.619, 2.728, -1.71, 2.618, -1.705, 2.156, -2.747, 2.309, -2.723, 2.156, -1.791, 2.035, -1.83, 2.014, -2.787, 2.156, -2.747, 2.035, -1.83, 1.903, -1.885, 2.568, -2.632, 2.728, -2.63, 2.51, -1.7, 2.392, -1.682, 2.728, -2.63, 2.89, -2.647, 2.618, -1.705, 2.51, -1.7, -0.287, -0.8395, -0.3109, -0.9668, -0.2111, -0.948, -0.2264, -0.7192, -0.287, -0.8395, -0.2111, -0.948, -0.5923, -0.8615, -0.6863, -0.7374, -0.6021, -1.014, -0.5043, -0.9843, -0.5923, -0.8615, -0.6021, -1.014, -0.3024, -0.6342, -0.2264, -0.7192, -0.3036, -0.4349, -0.3937, -0.518, -0.3281, -0.6355, -0.3036, -0.4349, -0.6349, -0.6405, -0.6049, -0.5281, -0.7064, -0.4571, -0.6863, -0.7374, -0.6349, -0.6405, -0.7064, -0.4571, -0.5, -0.5367, -0.3937, -0.518, -0.4214, 0.5226, -0.6049, -0.5281, -0.5, -0.5367, -0.6199, 0.4707, -0.5, -0.5367, -0.4214, 0.5226, -0.6199, 0.4707, -0.4032, -0.9888, -0.5043, -0.9843, -0.685, -2.074, -0.3109, -0.9668, -0.4032, -0.9888, -0.3653, -2.034, -0.4032, -0.9888, -0.685, -2.074, -0.3653, -2.034, -0.2264, -0.7192, -0.2111, -0.948, -0.1219, -0.887, -0.3036, -0.4349, -0.2264, -0.7192, -0.1904, -0.4177, -0.2264, -0.7192, -0.1219, -0.887, -0.1904, -0.4177, -0.6863, -0.7374, -0.7064, -0.4571, -0.8251, -0.4431, -0.6021, -1.014, -0.6863, -0.7374, -0.7336, -1.001, -0.6863, -0.7374, -0.8251, -0.4431, -0.7336, -1.001, -0.9735, -0.3599, -1.038, 0.4867, -1.118, -0.9019, -0.9721, -0.9348, -0.9735, -0.3599, -1.118, -0.9019, -0.03834, -0.3055, 0.003278, -0.8387, 0.1039, -0.8057, -0.006335, 0.7229, -0.03834, -0.3055, 0.1039, -0.8057, -0.1904, -0.4177, -0.1561, 0.64, -0.2911, 0.5935, -0.3036, -0.4349, -0.03834, -0.3055, -0.006335, 0.7229, -0.1561, 0.64, -0.1904, -0.4177, 0.003278, -0.8387, -0.03834, -0.3055, -0.1904, -0.4177, -0.1219, -0.887, -0.8251, -0.4431, -0.8973, 0.4568, -1.038, 0.4867, -0.9735, -0.3599, -0.7336, -1.001, -0.8251, -0.4431, -0.9735, -0.3599, -0.9721, -0.9348, -0.7064, -0.4571, -0.7547, 0.4841, -0.8973, 0.4568, -0.8251, -0.4431, -0.6049, -0.5281, -0.6199, 0.4707, -0.7547, 0.4841, -0.7064, -0.4571, -0.3036, -0.4349, -0.2911, 0.5935, -0.4214, 0.5226, -0.3937, -0.518, -1.118, -0.9019, -1.038, 0.4867, -1.194, 0.553, 0.1039, -0.8057, 0.13, 0.7575, -0.006335, 0.7229, 0.367, 2.016, 0.1375, 2.798, 0.02142, 2.798, 0.2398, 1.99, 0.367, 2.016, 0.02142, 2.798, -1.324, 1.64, -1.197, 1.643, -1.145, 2.489, -0.9799, 1.531, -0.9208, 2.438, -1.045, 2.448, -1.086, 1.585, -0.9799, 1.531, -1.045, 2.448, -0.9799, 1.531, -0.8797, 1.469, -0.9208, 2.438, -0.6603, 1.437, -0.6197, 2.548, -0.765, 2.505, -0.7739, 1.431, -0.6603, 1.437, -0.765, 2.505, -0.6603, 1.437, -0.5543, 1.413, -0.6197, 2.548, -0.2232, 1.59, -0.3136, 2.675, -0.3384, 1.544, -0.3384, 1.544, -0.3136, 2.675, -0.4597, 2.62, -0.4489, 1.443, -0.3384, 1.544, -0.4597, 2.62, 0.004787, 1.794, 0.1218, 1.906, -0.0774, 2.785, 0.004787, 1.794, -0.0774, 2.785, -0.202, 2.717, -0.1095, 1.713, 0.004787, 1.794, -0.202, 2.717, 0.1375, 2.798, -0.6419, 3.644, 0.02142, 2.798, -0.0774, 2.785, -0.6419, 3.644, -0.202, 2.717, -0.4597, 2.62, -0.3136, 2.675, -0.6419, 3.644, -0.6197, 2.548, -0.6419, 3.644, -0.765, 2.505, -0.9208, 2.438, -0.6419, 3.644, -1.045, 2.448, -0.6197, 2.548, -0.4597, 2.62, -0.6419, 3.644, -0.9208, 2.438, -0.765, 2.505, -0.6419, 3.644, -1.145, 2.489, -1.045, 2.448, -0.6419, 3.644, -0.0774, 2.785, 0.02142, 2.798, -0.6419, 3.644, -0.3136, 2.675, -0.202, 2.717, -0.6419, 3.644, -0.2232, 1.59, -0.1095, 1.713, -0.202, 2.717, -0.3136, 2.675, 0.1218, 1.906, 0.2398, 1.99, 0.02142, 2.798, -0.0774, 2.785, -1.197, 1.643, -1.086, 1.585, -1.045, 2.448, -1.145, 2.489, -0.8797, 1.469, -0.7739, 1.431, -0.765, 2.505, -0.9208, 2.438, -0.5543, 1.413, -0.4489, 1.443, -0.4597, 2.62, -0.6197, 2.548, -0.4214, 0.5226, -0.2911, 0.5935, -0.3384, 1.544, -0.4489, 1.443, -0.6199, 0.4707, -0.4214, 0.5226, -0.4489, 1.443, -0.5543, 1.413, -0.7547, 0.4841, -0.6199, 0.4707, -0.5543, 1.413, -0.6603, 1.437, -0.8973, 0.4568, -0.7547, 0.4841, -0.6603, 1.437, -0.7739, 1.431, -1.038, 0.4867, -0.8973, 0.4568, -0.7739, 1.431, -0.8797, 1.469, -1.194, 0.553, -1.038, 0.4867, -0.8797, 1.469, -0.9799, 1.531, -1.34, 0.6085, -1.194, 0.553, -0.9799, 1.531, -1.086, 1.585, -1.498, 0.6678, -1.34, 0.6085, -1.086, 1.585, -1.197, 1.643, -1.636, 0.6907, -1.498, 0.6678, -1.197, 1.643, -1.324, 1.64, 0.44, 0.8636, 0.5975, 0.8605, 0.367, 2.016, 0.2398, 1.99, 0.2771, 0.834, 0.44, 0.8636, 0.2398, 1.99, 0.1218, 1.906, 0.13, 0.7575, 0.2771, 0.834, 0.1218, 1.906, 0.004787, 1.794, -0.006335, 0.7229, 0.13, 0.7575, 0.004787, 1.794, -0.1095, 1.713, -0.1561, 0.64, -0.006335, 0.7229, -0.1095, 1.713, -0.2232, 1.59, -0.2911, 0.5935, -0.1561, 0.64, -0.2232, 1.59, -0.3384, 1.544, 0.1039, -0.8057, 0.2571, -0.7212, 0.2771, 0.834, 0.13, 0.7575, 0.2571, -0.7212, 0.4553, -0.6036, 0.44, 0.8636, 0.2771, 0.834, 0.4553, -0.6036, 0.6271, -0.5547, 0.5975, 0.8605, 0.44, 0.8636, -1.732, -0.8474, -1.543, -0.8262, -1.498, 0.6678, -1.636, 0.6907, -1.543, -0.8262, -1.292, -0.8608, -1.34, 0.6085, -1.498, 0.6678, -1.292, -0.8608, -1.118, -0.9019, -1.194, 0.553, -1.34, 0.6085, -0.3653, -2.034, -0.2001, -2.025, -0.2111, -0.948, -0.3109, -0.9668, -0.8371, -2.089, -0.685, -2.074, -0.5043, -0.9843, -0.6021, -1.014, -0.9925, -2.113, -0.8371, -2.089, -0.6021, -1.014, -0.7336, -1.001, -1.285, -2.145, -0.9925, -2.113, -0.7336, -1.001, -0.9721, -0.9348, -1.44, -2.121, -1.285, -2.145, -0.9721, -0.9348, -1.118, -0.9019, -1.586, -2.133, -1.44, -2.121, -1.118, -0.9019, -1.292, -0.8608, -1.856, -2.073, -1.586, -2.133, -1.292, -0.8608, -1.543, -0.8262, -1.975, -1.999, -1.856, -2.073, -1.543, -0.8262, -1.732, -0.8474, 0.9067, -1.813, 1.04, -1.722, 0.6271, -0.5547, 0.4553, -0.6036, 0.6125, -1.921, 0.9067, -1.813, 0.4553, -0.6036, 0.2571, -0.7212, 0.4439, -1.938, 0.6125, -1.921, 0.2571, -0.7212, 0.1039, -0.8057, 0.2852, -1.974, 0.4439, -1.938, 0.1039, -0.8057, 0.003278, -0.8387, -0.04334, -2.01, 0.2852, -1.974, 0.003278, -0.8387, -0.1219, -0.887, -0.2001, -2.025, -0.04334, -2.01, -0.1219, -0.887, -0.2111, -0.948, -0.2001, -2.025, -0.1692, -2.63, 0.07393, -2.608, -0.04334, -2.01, 0.3635, -2.563, 0.2852, -1.974, -0.04334, -2.01, 0.07393, -2.608, 0.5967, -2.481, 0.4439, -1.938, 0.2852, -1.974, 0.3635, -2.563, 0.8362, -2.479, 0.6125, -1.921, 0.4439, -1.938, 0.5967, -2.481, 1.124, -2.398, 0.9067, -1.813, 0.6125, -1.921, 0.8362, -2.479, 1.315, -2.232, 1.04, -1.722, 0.9067, -1.813, 1.124, -2.398, -2.181, -2.552, -1.856, -2.073, -1.975, -1.999, -2.313, -2.366, -1.936, -2.672, -1.586, -2.133, -1.856, -2.073, -2.181, -2.552, -1.706, -2.682, -1.44, -2.121, -1.586, -2.133, -1.936, -2.672, -1.481, -2.787, -1.285, -2.145, -1.44, -2.121, -1.706, -2.682, -1.194, -2.787, -0.9925, -2.113, -1.285, -2.145, -1.481, -2.787, -0.9538, -2.741, -0.8371, -2.089, -0.9925, -2.113, -1.194, -2.787, -0.7036, -2.747, -0.685, -2.074, -0.8371, -2.089, -0.9538, -2.741, -0.4129, -2.69, -0.3653, -2.034, -0.685, -2.074, -0.7036, -2.747, -0.1692, -2.63, -0.2001, -2.025, -0.3653, -2.034, -0.4129, -2.69])
_ca = me_plane_001.color_attributes.new('Col', 'BYTE_COLOR', 'CORNER')
_ca.data.foreach_set('color', [0.3467, 0.3467, 0.3467, 1.0, 0.3467, 0.3467, 0.3467, 1.0, 0.3467, 0.3467, 0.3467, 1.0, 0.3467, 0.3467, 0.3467, 1.0, 0.3467, 0.3467, 0.3467, 1.0, 0.3467, 0.3467, 0.3467, 1.0, 0.3467, 0.3467, 0.3467, 1.0, 0.3467, 0.3467, 0.3467, 1.0, 0.3467, 0.3467, 0.3467, 1.0, 0.3467, 0.3467, 0.3467, 1.0, 0.3467, 0.3467, 0.3467, 1.0, 0.3467, 0.3467, 0.3467, 1.0, 0.3467, 0.3467, 0.3467, 1.0, 0.3467, 0.3467, 0.3467, 1.0, 0.3467, 0.3467, 0.3467, 1.0, 0.3467, 0.3467, 0.3467, 1.0, 0.3467, 0.3467, 0.3467, 1.0, 0.3467, 0.3467, 0.3467, 1.0, 0.3467, 0.3467, 0.3467, 1.0, 0.3467, 0.3467, 0.3467, 1.0, 0.3467, 0.3467, 0.3467, 1.0, 0.3467, 0.3467, 0.3467, 1.0, 0.3467, 0.3467, 0.3467, 1.0, 0.3467, 0.3467, 0.3467, 1.0, 0.3467, 0.3467, 0.3467, 1.0, 0.3467, 0.3467, 0.3467, 1.0, 0.3467, 0.3467, 0.3467, 1.0, 0.3467, 0.3467, 0.3467, 1.0, 0.3467, 0.3467, 0.3467, 1.0, 0.3467, 0.3467, 0.3467, 1.0, 0.3467, 0.3467, 0.3467, 1.0, 0.3467, 0.3467, 0.3467, 1.0, 0.3467, 0.3467, 0.3467, 1.0, 0.3467, 0.3467, 0.3467, 1.0, 0.3467, 0.3467, 0.3467, 1.0, 0.3467, 0.3467, 0.3467, 1.0, 0.3467, 0.3467, 0.3467, 1.0, 0.3467, 0.3467, 0.3467, 1.0, 0.3467, 0.3467, 0.3467, 1.0, 0.3467, 0.3467, 0.3467, 1.0, 0.3467, 0.3467, 0.3467, 1.0, 0.3467, 0.3467, 0.3467, 1.0, 0.3467, 0.3467, 0.3467, 1.0, 0.3467, 0.3467, 0.3467, 1.0, 0.3467, 0.3467, 0.3467, 1.0, 0.3467, 0.3467, 0.3467, 1.0, 0.3467, 0.3467, 0.3467, 1.0, 0.3467, 0.3467, 0.3467, 1.0, 0.3467, 0.3467, 0.3467, 1.0, 0.3467, 0.3467, 0.3467, 1.0, 0.3467, 0.3467, 0.3467, 1.0, 0.3467, 0.3467, 0.3467, 1.0, 0.3467, 0.3467, 0.3467, 1.0, 0.3467, 0.3467, 0.3467, 1.0, 0.3467, 0.3467, 0.3467, 1.0, 0.3467, 0.3467, 0.3467, 1.0, 0.3467, 0.3467, 0.3467, 1.0, 0.3467, 0.3467, 0.3467, 1.0, 0.3467, 0.3467, 0.3467, 1.0, 0.3467, 0.3467, 0.3467, 1.0, 0.3467, 0.3467, 0.3467, 1.0, 0.3467, 0.3467, 0.3467, 1.0, 0.3467, 0.3467, 0.3467, 1.0, 0.3467, 0.3467, 0.3467, 1.0, 0.3467, 0.3467, 0.3467, 1.0, 0.3467, 0.3467, 0.3467, 1.0, 0.3467, 0.3467, 0.3467, 1.0, 0.3467, 0.3467, 0.3467, 1.0, 0.3467, 0.3467, 0.3467, 1.0, 0.3467, 0.3467, 0.3467, 1.0, 0.3467, 0.3467, 0.3467, 1.0, 0.3467, 0.3467, 0.3467, 1.0, 0.3467, 0.3467, 0.3467, 1.0, 0.3467, 0.3467, 0.3467, 1.0, 0.3467, 0.3467, 0.3467, 1.0, 0.3467, 0.3467, 0.3467, 1.0, 0.3467, 0.3467, 0.3467, 1.0, 0.3467, 0.3467, 0.3467, 1.0, 0.3467, 0.3467, 0.3467, 1.0, 0.3467, 0.3467, 0.3467, 1.0, 0.3467, 0.3467, 0.3467, 1.0, 0.3467, 0.3467, 0.3467, 1.0, 0.3467, 0.3467, 0.3467, 1.0, 0.3467, 0.3467, 0.3467, 1.0, 0.3467, 0.3467, 0.3467, 1.0, 0.3467, 0.3467, 0.3467, 1.0, 0.3467, 0.3467, 0.3467, 1.0, 0.3467, 0.3467, 0.3467, 1.0, 0.3467, 0.3467, 0.3467, 1.0, 0.3467, 0.3467, 0.3467, 1.0, 0.3467, 0.3467, 0.3467, 1.0, 0.3467, 0.3467, 0.3467, 1.0, 0.3467, 0.3467, 0.3467, 1.0, 0.3467, 0.3467, 0.3467, 1.0, 0.3467, 0.3467, 0.3467, 1.0, 0.3467, 0.3467, 0.3467, 1.0, 0.3467, 0.3467, 0.3467, 1.0, 0.3467, 0.3467, 0.3467, 1.0, 0.3467, 0.3467, 0.3467, 1.0, 0.3467, 0.3467, 0.3467, 1.0, 0.3467, 0.3467, 0.3467, 1.0, 0.3467, 0.3467, 0.3467, 1.0, 0.3467, 0.3467, 0.3467, 1.0, 0.3467, 0.3467, 0.3467, 1.0, 0.3467, 0.3467, 0.3467, 1.0, 0.3467, 0.3467, 0.3467, 1.0, 0.3467, 0.3467, 0.3467, 1.0, 0.3467, 0.3467, 0.3467, 1.0, 0.3467, 0.3467, 0.3467, 1.0, 0.3467, 0.3467, 0.3467, 1.0, 0.3467, 0.3467, 0.3467, 1.0, 0.3467, 0.3467, 0.3467, 1.0, 0.3185, 0.3185, 0.3185, 1.0, 0.3467, 0.3467, 0.3467, 1.0, 0.3467, 0.3467, 0.3467, 1.0, 0.3467, 0.3467, 0.3467, 1.0, 0.3467, 0.3467, 0.3467, 1.0, 0.3185, 0.3185, 0.3185, 1.0, 0.3467, 0.3467, 0.3467, 1.0, 0.3467, 0.3467, 0.3467, 1.0, 0.3467, 0.3467, 0.3467, 1.0, 0.3467, 0.3467, 0.3467, 1.0, 0.3467, 0.3467, 0.3467, 1.0, 0.3467, 0.3467, 0.3467, 1.0, 0.3467, 0.3467, 0.3467, 1.0, 0.3467, 0.3467, 0.3467, 1.0, 0.3467, 0.3467, 0.3467, 1.0, 0.3467, 0.3467, 0.3467, 1.0, 0.3467, 0.3467, 0.3467, 1.0, 0.3467, 0.3467, 0.3467, 1.0, 0.3467, 0.3467, 0.3467, 1.0, 0.3467, 0.3467, 0.3467, 1.0, 0.6724, 0.6724, 0.6724, 1.0, 0.6724, 0.6724, 0.6724, 1.0, 0.3467, 0.3467, 0.3467, 1.0, 0.3467, 0.3467, 0.3467, 1.0, 0.6724, 0.6724, 0.6724, 1.0, 0.6724, 0.6724, 0.6724, 1.0, 0.3467, 0.3467, 0.3467, 1.0, 0.3467, 0.3467, 0.3467, 1.0, 0.521, 0.521, 0.521, 1.0, 0.521, 0.521, 0.521, 1.0, 0.3467, 0.3467, 0.3467, 1.0, 0.3467, 0.3467, 0.3467, 1.0, 0.521, 0.521, 0.521, 1.0, 0.521, 0.521, 0.521, 1.0, 0.3185, 0.3185, 0.3185, 1.0, 0.3467, 0.3467, 0.3467, 1.0, 0.521, 0.521, 0.521, 1.0, 0.521, 0.521, 0.521, 1.0, 0.3467, 0.3467, 0.3467, 1.0, 0.3185, 0.3185, 0.3185, 1.0, 0.521, 0.521, 0.521, 1.0, 0.521, 0.521, 0.521, 1.0, 0.3467, 0.3467, 0.3467, 1.0, 0.3467, 0.3467, 0.3467, 1.0, 0.521, 0.521, 0.521, 1.0, 0.521, 0.521, 0.521, 1.0, 0.3467, 0.3467, 0.3467, 1.0, 0.3467, 0.3467, 0.3467, 1.0, 0.521, 0.521, 0.521, 1.0, 0.521, 0.521, 0.521, 1.0, 0.3467, 0.3467, 0.3467, 1.0, 0.3467, 0.3467, 0.3467, 1.0, 0.5647, 0.5647, 0.5647, 1.0, 0.6724, 0.6724, 0.6724, 1.0, 0.3467, 0.3467, 0.3467, 1.0, 0.3467, 0.3467, 0.3467, 1.0, 0.521, 0.521, 0.521, 1.0, 0.5647, 0.5647, 0.5647, 1.0, 0.3467, 0.3467, 0.3467, 1.0, 0.3467, 0.3467, 0.3467, 1.0, 0.6724, 0.6724, 0.6724, 1.0, 0.521, 0.521, 0.521, 1.0, 0.3467, 0.3467, 0.3467, 1.0, 0.3467, 0.3467, 0.3467, 1.0, 0.521, 0.521, 0.521, 1.0, 0.521, 0.521, 0.521, 1.0, 0.3467, 0.3467, 0.3467, 1.0, 0.3467, 0.3467, 0.3467, 1.0, 0.521, 0.521, 0.521, 1.0, 0.6724, 0.6724, 0.6724, 1.0, 0.521, 0.521, 0.521, 1.0, 0.521, 0.521, 0.521, 1.0, 0.521, 0.521, 0.521, 1.0, 0.521, 0.521, 0.521, 1.0, 0.5776, 0.5776, 0.5776, 1.0, 0.521, 0.521, 0.521, 1.0, 0.521, 0.521, 0.521, 1.0, 0.6724, 0.6724, 0.6724, 1.0, 0.5776, 0.5776, 0.5776, 1.0, 0.521, 0.521, 0.521, 1.0, 0.521, 0.521, 0.521, 1.0, 0.521, 0.521, 0.521, 1.0, 0.521, 0.521, 0.521, 1.0, 0.521, 0.521, 0.521, 1.0, 0.521, 0.521, 0.521, 1.0, 0.521, 0.521, 0.521, 1.0, 0.521, 0.521, 0.521, 1.0, 0.521, 0.521, 0.521, 1.0, 0.521, 0.521, 0.521, 1.0, 0.521, 0.521, 0.521, 1.0, 0.521, 0.521, 0.521, 1.0, 0.521, 0.521, 0.521, 1.0, 0.521, 0.521, 0.521, 1.0, 0.521, 0.521, 0.521, 1.0, 0.3467, 0.3467, 0.3467, 1.0, 0.521, 0.521, 0.521, 1.0, 0.521, 0.521, 0.521, 1.0, 0.3467, 0.3467, 0.3467, 1.0, 0.521, 0.521, 0.521, 1.0, 0.3467, 0.3467, 0.3467, 1.0, 0.3467, 0.3467, 0.3467, 1.0, 0.6724, 0.6724, 0.6724, 1.0, 0.6724, 0.6724, 0.6724, 1.0, 0.9911, 0.9911, 0.9911, 1.0, 0.6724, 0.6724, 0.6724, 1.0, 0.6724, 0.6724, 0.6724, 1.0, 0.9911, 0.9911, 0.9911, 1.0, 0.6724, 0.6724, 0.6724, 1.0, 0.9911, 0.9911, 0.9911, 1.0, 0.9911, 0.9911, 0.9911, 1.0, 0.521, 0.521, 0.521, 1.0, 0.521, 0.521, 0.521, 1.0, 0.6724, 0.6724, 0.6724, 1.0, 0.521, 0.521, 0.521, 1.0, 0.521, 0.521, 0.521, 1.0, 0.521, 0.521, 0.521, 1.0, 0.521, 0.521, 0.521, 1.0, 0.6724, 0.6724, 0.6724, 1.0, 0.521, 0.521, 0.521, 1.0, 0.521, 0.521, 0.521, 1.0, 0.521, 0.521, 0.521, 1.0, 0.521, 0.521, 0.521, 1.0, 0.521, 0.521, 0.521, 1.0, 0.521, 0.521, 0.521, 1.0, 0.6724, 0.6724, 0.6724, 1.0, 0.521, 0.521, 0.521, 1.0, 0.521, 0.521, 0.521, 1.0, 0.6724, 0.6724, 0.6724, 1.0, 0.521, 0.521, 0.521, 1.0, 0.3467, 0.3467, 0.3467, 1.0, 0.5271, 0.5271, 0.5271, 1.0, 0.6724, 0.6724, 0.6724, 1.0, 0.521, 0.521, 0.521, 1.0, 0.5271, 0.5271, 0.5271, 1.0, 0.521, 0.521, 0.521, 1.0, 0.6724, 0.6724, 0.6724, 1.0, 0.521, 0.521, 0.521, 1.0, 0.3467, 0.3467, 0.3467, 1.0, 0.521, 0.521, 0.521, 1.0, 0.521, 0.521, 0.521, 1.0, 0.521, 0.521, 0.521, 1.0, 0.3467, 0.3467, 0.3467, 1.0, 0.3467, 0.3467, 0.3467, 1.0, 0.521, 0.521, 0.521, 1.0, 0.521, 0.521, 0.521, 1.0, 0.3467, 0.3467, 0.3467, 1.0, 0.3467, 0.3467, 0.3467, 1.0, 0.521, 0.521, 0.521, 1.0, 0.6724, 0.6724, 0.6724, 1.0, 0.521, 0.521, 0.521, 1.0, 0.521, 0.521, 0.521, 1.0, 0.6724, 0.6724, 0.6724, 1.0, 0.521, 0.521, 0.521, 1.0, 0.3467, 0.3467, 0.3467, 1.0, 0.3467, 0.3467, 0.3467, 1.0, 0.521, 0.521, 0.521, 1.0, 0.6724, 0.6724, 0.6724, 1.0, 0.521, 0.521, 0.521, 1.0, 0.521, 0.521, 0.521, 1.0, 0.6724, 0.6724, 0.6724, 1.0, 0.521, 0.521, 0.521, 1.0, 0.3467, 0.3467, 0.3467, 1.0, 0.3467, 0.3467, 0.3467, 1.0, 0.521, 0.521, 0.521, 1.0, 0.521, 0.521, 0.521, 1.0, 0.3467, 0.3467, 0.3467, 1.0, 0.3467, 0.3467, 0.3467, 1.0, 0.521, 0.521, 0.521, 1.0, 0.521, 0.521, 0.521, 1.0, 0.3467, 0.3467, 0.3467, 1.0, 0.3467, 0.3467, 0.3467, 1.0, 0.521, 0.521, 0.521, 1.0, 0.5271, 0.5271, 0.5271, 1.0, 0.3467, 0.3467, 0.3467, 1.0, 0.3467, 0.3467, 0.3467, 1.0, 0.521, 0.521, 0.521, 1.0, 0.3467, 0.3467, 0.3467, 1.0, 0.3467, 0.3467, 0.3467, 1.0, 0.3467, 0.3467, 0.3467, 1.0, 0.3467, 0.3467, 0.3467, 1.0, 0.3467, 0.3467, 0.3467, 1.0, 0.3467, 0.3467, 0.3467, 1.0, 0.3467, 0.3467, 0.3467, 1.0, 0.3467, 0.3467, 0.3467, 1.0, 0.3467, 0.3467, 0.3467, 1.0, 0.3467, 0.3467, 0.3467, 1.0, 0.3467, 0.3467, 0.3467, 1.0, 0.3467, 0.3467, 0.3467, 1.0, 0.3467, 0.3467, 0.3467, 1.0, 0.3467, 0.3467, 0.3467, 1.0, 0.3467, 0.3467, 0.3467, 1.0, 0.3467, 0.3467, 0.3467, 1.0, 0.3467, 0.3467, 0.3467, 1.0, 0.3467, 0.3467, 0.3467, 1.0, 0.3467, 0.3467, 0.3467, 1.0, 0.3467, 0.3467, 0.3467, 1.0, 0.3467, 0.3467, 0.3467, 1.0, 0.3467, 0.3467, 0.3467, 1.0, 0.3467, 0.3467, 0.3467, 1.0, 0.3467, 0.3467, 0.3467, 1.0, 0.3467, 0.3467, 0.3467, 1.0, 0.3467, 0.3467, 0.3467, 1.0, 0.3467, 0.3467, 0.3467, 1.0, 0.3467, 0.3467, 0.3467, 1.0, 0.3467, 0.3467, 0.3467, 1.0, 0.3467, 0.3467, 0.3467, 1.0, 0.3467, 0.3467, 0.3467, 1.0, 0.3467, 0.3467, 0.3467, 1.0, 0.3467, 0.3467, 0.3467, 1.0, 0.3467, 0.3467, 0.3467, 1.0, 0.3467, 0.3467, 0.3467, 1.0, 0.3467, 0.3467, 0.3467, 1.0, 0.3467, 0.3467, 0.3467, 1.0, 0.3467, 0.3467, 0.3467, 1.0, 0.3467, 0.3467, 0.3467, 1.0, 0.3467, 0.3467, 0.3467, 1.0, 0.3467, 0.3467, 0.3467, 1.0, 0.3467, 0.3467, 0.3467, 1.0, 0.3467, 0.3467, 0.3467, 1.0, 0.3467, 0.3467, 0.3467, 1.0, 0.3467, 0.3467, 0.3467, 1.0, 0.3467, 0.3467, 0.3467, 1.0, 0.3467, 0.3467, 0.3467, 1.0, 0.3467, 0.3467, 0.3467, 1.0, 0.3467, 0.3467, 0.3467, 1.0, 0.3467, 0.3467, 0.3467, 1.0, 0.3467, 0.3467, 0.3467, 1.0, 1.0, 1.0, 1.0, 1.0, 0.3467, 0.3467, 0.3467, 1.0, 0.3467, 0.3467, 0.3467, 1.0, 0.3467, 0.3467, 0.3467, 1.0, 1.0, 1.0, 1.0, 1.0, 0.3467, 0.3467, 0.3467, 1.0, 0.3467, 0.3467, 0.3467, 1.0, 0.3467, 0.3467, 0.3467, 1.0, 0.3467, 0.3467, 0.3467, 1.0, 0.3467, 0.3467, 0.3467, 1.0, 0.3467, 0.3467, 0.3467, 1.0, 0.3467, 0.3467, 0.3467, 1.0, 0.3467, 0.3467, 0.3467, 1.0, 1.0, 1.0, 1.0, 1.0, 0.3467, 0.3467, 0.3467, 1.0, 0.3467, 0.3467, 0.3467, 1.0, 0.3467, 0.3467, 0.3467, 1.0, 0.3467, 0.3467, 0.3467, 1.0, 0.3467, 0.3467, 0.3467, 1.0, 0.3467, 0.3467, 0.3467, 1.0, 0.3467, 0.3467, 0.3467, 1.0, 0.3467, 0.3467, 0.3467, 1.0, 0.3467, 0.3467, 0.3467, 1.0, 0.3467, 0.3467, 0.3467, 1.0, 0.3467, 0.3467, 0.3467, 1.0, 1.0, 1.0, 1.0, 1.0, 0.3467, 0.3467, 0.3467, 1.0, 0.3467, 0.3467, 0.3467, 1.0, 0.3467, 0.3467, 0.3467, 1.0, 0.3467, 0.3467, 0.3467, 1.0, 0.3467, 0.3467, 0.3467, 1.0, 0.3467, 0.3467, 0.3467, 1.0, 0.3467, 0.3467, 0.3467, 1.0, 0.3467, 0.3467, 0.3467, 1.0, 0.3467, 0.3467, 0.3467, 1.0, 0.3467, 0.3467, 0.3467, 1.0, 0.3467, 0.3467, 0.3467, 1.0, 0.3467, 0.3467, 0.3467, 1.0, 0.3467, 0.3467, 0.3467, 1.0, 0.3467, 0.3467, 0.3467, 1.0, 0.3467, 0.3467, 0.3467, 1.0, 0.3467, 0.3467, 0.3467, 1.0, 0.3467, 0.3467, 0.3467, 1.0, 0.3467, 0.3467, 0.3467, 1.0, 0.3467, 0.3467, 0.3467, 1.0, 0.3467, 0.3467, 0.3467, 1.0, 0.3467, 0.3467, 0.3467, 1.0, 0.3467, 0.3467, 0.3467, 1.0, 0.3467, 0.3467, 0.3467, 1.0, 0.3467, 0.3467, 0.3467, 1.0, 0.3467, 0.3467, 0.3467, 1.0, 0.3467, 0.3467, 0.3467, 1.0, 0.3467, 0.3467, 0.3467, 1.0, 0.3467, 0.3467, 0.3467, 1.0, 0.3467, 0.3467, 0.3467, 1.0, 0.3467, 0.3467, 0.3467, 1.0, 0.3467, 0.3467, 0.3467, 1.0, 0.3467, 0.3467, 0.3467, 1.0, 0.3467, 0.3467, 0.3467, 1.0, 0.3467, 0.3467, 0.3467, 1.0, 0.3467, 0.3467, 0.3467, 1.0, 0.3467, 0.3467, 0.3467, 1.0, 0.3467, 0.3467, 0.3467, 1.0, 0.3467, 0.3467, 0.3467, 1.0, 0.3467, 0.3467, 0.3467, 1.0, 0.3467, 0.3467, 0.3467, 1.0, 0.3467, 0.3467, 0.3467, 1.0, 0.3467, 0.3467, 0.3467, 1.0, 0.3467, 0.3467, 0.3467, 1.0, 0.3467, 0.3467, 0.3467, 1.0, 0.3467, 0.3467, 0.3467, 1.0, 0.3467, 0.3467, 0.3467, 1.0, 0.3467, 0.3467, 0.3467, 1.0, 0.3467, 0.3467, 0.3467, 1.0, 0.3467, 0.3467, 0.3467, 1.0, 0.3467, 0.3467, 0.3467, 1.0, 0.3467, 0.3467, 0.3467, 1.0, 0.3467, 0.3467, 0.3467, 1.0, 0.3467, 0.3467, 0.3467, 1.0, 0.3467, 0.3467, 0.3467, 1.0, 0.3467, 0.3467, 0.3467, 1.0, 0.3467, 0.3467, 0.3467, 1.0, 0.3467, 0.3467, 0.3467, 1.0, 0.3467, 0.3467, 0.3467, 1.0, 0.3467, 0.3467, 0.3467, 1.0, 0.3467, 0.3467, 0.3467, 1.0, 0.3467, 0.3467, 0.3467, 1.0, 0.3467, 0.3467, 0.3467, 1.0, 0.3467, 0.3467, 0.3467, 1.0, 0.3467, 0.3467, 0.3467, 1.0, 0.3467, 0.3467, 0.3467, 1.0, 0.3467, 0.3467, 0.3467, 1.0, 0.3467, 0.3467, 0.3467, 1.0, 0.3467, 0.3467, 0.3467, 1.0, 0.3467, 0.3467, 0.3467, 1.0, 0.3467, 0.3467, 0.3467, 1.0, 0.3467, 0.3467, 0.3467, 1.0, 0.3467, 0.3467, 0.3467, 1.0, 0.3467, 0.3467, 0.3467, 1.0, 0.3467, 0.3467, 0.3467, 1.0, 0.3467, 0.3467, 0.3467, 1.0, 0.3467, 0.3467, 0.3467, 1.0, 0.3467, 0.3467, 0.3467, 1.0, 0.3467, 0.3467, 0.3467, 1.0, 0.3467, 0.3467, 0.3467, 1.0, 0.3467, 0.3467, 0.3467, 1.0, 0.521, 0.521, 0.521, 1.0, 0.6724, 0.6724, 0.6724, 1.0, 0.3467, 0.3467, 0.3467, 1.0, 0.3467, 0.3467, 0.3467, 1.0, 0.6724, 0.6724, 0.6724, 1.0, 0.6724, 0.6724, 0.6724, 1.0, 0.3467, 0.3467, 0.3467, 1.0, 0.3467, 0.3467, 0.3467, 1.0, 0.6724, 0.6724, 0.6724, 1.0, 0.521, 0.521, 0.521, 1.0, 0.3467, 0.3467, 0.3467, 1.0, 0.3467, 0.3467, 0.3467, 1.0, 0.521, 0.521, 0.521, 1.0, 0.6724, 0.6724, 0.6724, 1.0, 0.3467, 0.3467, 0.3467, 1.0, 0.3467, 0.3467, 0.3467, 1.0, 0.6724, 0.6724, 0.6724, 1.0, 0.6724, 0.6724, 0.6724, 1.0, 0.3467, 0.3467, 0.3467, 1.0, 0.3467, 0.3467, 0.3467, 1.0, 0.6724, 0.6724, 0.6724, 1.0, 0.5271, 0.5271, 0.5271, 1.0, 0.3467, 0.3467, 0.3467, 1.0, 0.3467, 0.3467, 0.3467, 1.0, 0.9911, 0.9911, 0.9911, 1.0, 0.521, 0.521, 0.521, 1.0, 0.521, 0.521, 0.521, 1.0, 0.6724, 0.6724, 0.6724, 1.0, 0.521, 0.521, 0.521, 1.0, 0.9911, 0.9911, 0.9911, 1.0, 0.6724, 0.6724, 0.6724, 1.0, 0.521, 0.521, 0.521, 1.0, 0.9911, 0.9911, 0.9911, 1.0, 0.521, 0.521, 0.521, 1.0, 0.521, 0.521, 0.521, 1.0, 0.6724, 0.6724, 0.6724, 1.0, 0.9911, 0.9911, 0.9911, 1.0, 0.9911, 0.9911, 0.9911, 1.0, 0.6724, 0.6724, 0.6724, 1.0, 0.6724, 0.6724, 0.6724, 1.0, 0.521, 0.521, 0.521, 1.0, 0.9911, 0.9911, 0.9911, 1.0, 0.6724, 0.6724, 0.6724, 1.0, 0.5271, 0.5271, 0.5271, 1.0, 0.9911, 0.9911, 0.9911, 1.0, 0.521, 0.521, 0.521, 1.0, 0.5271, 0.5271, 0.5271, 1.0, 0.6724, 0.6724, 0.6724, 1.0, 0.9911, 0.9911, 0.9911, 1.0, 0.9911, 0.9911, 0.9911, 1.0, 0.6724, 0.6724, 0.6724, 1.0, 0.6724, 0.6724, 0.6724, 1.0, 0.521, 0.521, 0.521, 1.0, 0.9911, 0.9911, 0.9911, 1.0, 0.6724, 0.6724, 0.6724, 1.0, 0.521, 0.521, 0.521, 1.0, 0.9911, 0.9911, 0.9911, 1.0, 0.521, 0.521, 0.521, 1.0, 0.521, 0.521, 0.521, 1.0, 0.6724, 0.6724, 0.6724, 1.0, 0.9911, 0.9911, 0.9911, 1.0, 0.9911, 0.9911, 0.9911, 1.0, 0.6724, 0.6724, 0.6724, 1.0, 0.6724, 0.6724, 0.6724, 1.0, 0.521, 0.521, 0.521, 1.0, 0.9911, 0.9911, 0.9911, 1.0, 0.6724, 0.6724, 0.6724, 1.0, 0.521, 0.521, 0.521, 1.0, 0.9911, 0.9911, 0.9911, 1.0, 0.521, 0.521, 0.521, 1.0, 0.521, 0.521, 0.521, 1.0, 0.6724, 0.6724, 0.6724, 1.0, 0.9911, 0.9911, 0.9911, 1.0, 0.9911, 0.9911, 0.9911, 1.0, 0.6724, 0.6724, 0.6724, 1.0, 0.6724, 0.6724, 0.6724, 1.0, 0.521, 0.521, 0.521, 1.0, 0.9911, 0.9911, 0.9911, 1.0, 0.6724, 0.6724, 0.6724, 1.0, 0.521, 0.521, 0.521, 1.0, 0.521, 0.521, 0.521, 1.0, 0.2623, 0.2623, 0.2623, 1.0, 0.521, 0.521, 0.521, 1.0, 0.9911, 0.9911, 0.9911, 1.0, 0.5457, 0.5457, 0.5457, 1.0, 0.9911, 0.9911, 0.9911, 1.0, 0.9911, 0.9911, 0.9911, 1.0, 0.521, 0.521, 0.521, 1.0, 0.2623, 0.2623, 0.2623, 1.0, 0.521, 0.521, 0.521, 1.0, 0.9911, 0.9911, 0.9911, 1.0, 0.5457, 0.5457, 0.5457, 1.0, 0.521, 0.521, 0.521, 1.0, 0.9911, 0.9911, 0.9911, 1.0, 0.521, 0.521, 0.521, 1.0, 0.2623, 0.2623, 0.2623, 1.0, 0.5583, 0.5583, 0.5583, 1.0, 0.9911, 0.9911, 0.9911, 1.0, 0.9911, 0.9911, 0.9911, 1.0, 0.521, 0.521, 0.521, 1.0, 0.2623, 0.2623, 0.2623, 1.0, 0.521, 0.521, 0.521, 1.0, 0.9911, 0.9911, 0.9911, 1.0, 0.5583, 0.5583, 0.5583, 1.0, 0.521, 0.521, 0.521, 1.0, 0.9911, 0.9911, 0.9911, 1.0, 0.521, 0.521, 0.521, 1.0, 0.2623, 0.2623, 0.2623, 1.0, 0.5333, 0.5333, 0.5333, 1.0, 0.9911, 0.9911, 0.9911, 1.0, 0.9911, 0.9911, 0.9911, 1.0, 0.521, 0.521, 0.521, 1.0, 0.2623, 0.2623, 0.2623, 1.0, 0.521, 0.521, 0.521, 1.0, 0.9911, 0.9911, 0.9911, 1.0, 0.5333, 0.5333, 0.5333, 1.0, 0.5271, 0.5271, 0.5271, 1.0, 0.9911, 0.9911, 0.9911, 1.0, 0.521, 0.521, 0.521, 1.0, 0.2623, 0.2623, 0.2623, 1.0, 0.521, 0.521, 0.521, 1.0, 0.9911, 0.9911, 0.9911, 1.0, 0.9911, 0.9911, 0.9911, 1.0, 0.5271, 0.5271, 0.5271, 1.0, 0.2623, 0.2623, 0.2623, 1.0, 0.521, 0.521, 0.521, 1.0, 0.9911, 0.9911, 0.9911, 1.0, 0.521, 0.521, 0.521, 1.0, 0.6654, 0.6654, 0.6654, 1.0, 0.9911, 0.9911, 0.9911, 1.0, 0.521, 0.521, 0.521, 1.0, 0.2623, 0.2623, 0.2623, 1.0, 0.521, 0.521, 0.521, 1.0, 0.9911, 0.9911, 0.9911, 1.0, 0.9911, 0.9911, 0.9911, 1.0, 0.6654, 0.6654, 0.6654, 1.0, 0.2623, 0.2623, 0.2623, 1.0, 0.521, 0.521, 0.521, 1.0, 0.9911, 0.9911, 0.9911, 1.0, 0.521, 0.521, 0.521, 1.0])
me_plane_001.materials.append(mat_material)
me_plane_001.use_remesh_preserve_volume = False
me_plane_001.use_remesh_preserve_attributes = False
me_plane_001.use_mirror_vertex_groups = False
me_plane_001.update()

# ---- objects
ob_plane_002 = bpy.data.objects.new('Plane.002', me_plane_003)
ob_plane_000 = bpy.data.objects.new('Plane.000', me_plane_001)
ob_hemi_001 = bpy.data.objects.new('Hemi.001', light_hemi_001)
ob_hemi = bpy.data.objects.new('Hemi', light_hemi)
ob_lamp = bpy.data.objects.new('Lamp', light_lamp)
ob_camera = bpy.data.objects.new('Camera', cam_camera)

# ---- transforms, parenting, visibility, modifiers, constraints
ob_plane_002.location = (0.1758, 3.371, 7.931)
ob_plane_002.rotation_euler = (-3.424, 0.509, -1.136)
ob_plane_002.scale = (1.829, 1.829, 1.829)
ob_plane_002.lineart.crease_threshold = 0.0
ob_plane_000.location = (0.2121, -0.2995, 5.152)
ob_plane_000.scale = (1.343, 1.343, 1.343)
ob_plane_000.lineart.crease_threshold = 0.0
ob_hemi_001.location = (-4.246, -1.5, 4.643)
ob_hemi_001.rotation_euler = (-0.0, 3.142, -0.0)
ob_hemi_001.hide_viewport = True
ob_hemi_001.hide_select = True
ob_hemi_001.lineart.crease_threshold = 0.0
ob_hemi.location = (5.75, 1.531, 3.969)
ob_hemi.hide_viewport = True
ob_hemi.hide_select = True
ob_hemi.lineart.crease_threshold = 0.0
ob_lamp.location = (4.076, 1.005, 5.904)
ob_lamp.rotation_euler = (0.6503, 0.05522, 14.43)
ob_lamp.lock_rotations_4d = False
ob_lamp.empty_display_type = 'ARROWS'
ob_lamp.color = (0.0, 0.0, 0.0, 0.0)
ob_lamp.hide_viewport = True
ob_lamp.hide_select = True
ob_lamp.lineart.crease_threshold = 0.0
ob_camera.location = (10.99, -10.24, 10.07)
ob_camera.rotation_euler = (1.109, 0.01082, 0.8149)
ob_camera.lock_rotations_4d = False
ob_camera.empty_display_type = 'ARROWS'
ob_camera.color = (0.0, 0.0, 0.0, 0.0)
ob_camera.hide_viewport = True
ob_camera.hide_select = True
ob_camera.display_type = 'WIRE'
ob_camera.lineart.crease_threshold = 0.0

# ---- collection membership
col_collection_1.objects.link(ob_plane_002)
col_collection_1.objects.link(ob_plane_000)
col_collection_1.objects.link(ob_hemi_001)
col_collection_1.objects.link(ob_hemi)
col_collection_1.objects.link(ob_lamp)
col_collection_1.objects.link(ob_camera)
col_collection_2.objects.link(ob_hemi_001)
col_collection_2.objects.link(ob_hemi)
col_collection_2.objects.link(ob_lamp)

# ---- scene / render settings (as saved in the file)
scene.camera = ob_camera
scene.frame_start = 1; scene.frame_end = 250; scene.frame_set(2)
scene.render.engine = 'BLENDER_EEVEE_NEXT'
scene.render.image_settings.color_mode = 'RGB'
scene.render.image_settings.compression = 90
scene.render.resolution_percentage = 50
scene.render.dither_intensity = 0.0
scene.render.bake_margin = 2
scene.render.bake_bias = 0.0
scene.cycles.use_denoising = False
scene.cycles.samples = 10
scene.cycles.sampling_pattern = 'TABULATED_SOBOL'
scene.cycles.light_sampling_threshold = 0.0
scene.cycles.use_adaptive_sampling = False
scene.cycles.use_light_tree = False
scene.cycles.blur_glossy = 0.0
scene.cycles.volume_bounces = 1
scene.cycles.pixel_filter_type = 'GAUSSIAN'
scene.cycles.sample_clamp_indirect = 0.0
scene.view_settings.view_transform = 'Standard'
bpy.context.view_layer.update()
